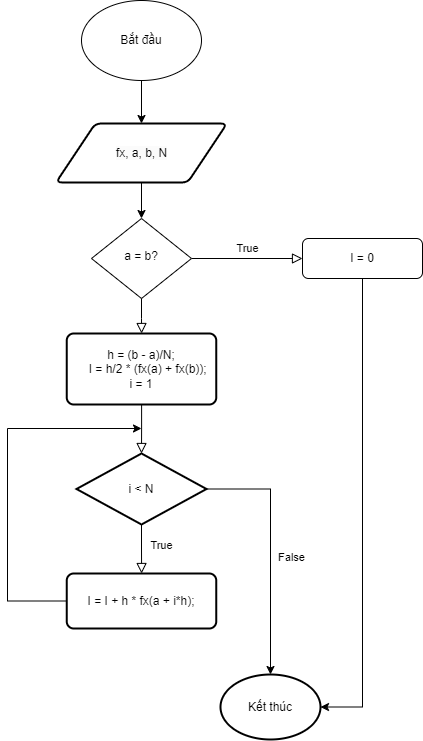

The diagram above was exported from draw.io. Its source (the exported page's mxGraphModel, read from the mxfile embedded in the PNG):
<mxGraphModel dx="1050" dy="621" grid="0" gridSize="10" guides="1" tooltips="1" connect="1" arrows="1" fold="1" page="1" pageScale="1" pageWidth="827" pageHeight="1169" math="0" shadow="0">
  <root>
    <mxCell id="WIyWlLk6GJQsqaUBKTNV-0" />
    <mxCell id="WIyWlLk6GJQsqaUBKTNV-1" parent="WIyWlLk6GJQsqaUBKTNV-0" />
    <mxCell id="WIyWlLk6GJQsqaUBKTNV-5" value="True" style="edgeStyle=orthogonalEdgeStyle;rounded=0;html=1;jettySize=auto;orthogonalLoop=1;fontSize=11;endArrow=block;endFill=0;endSize=8;strokeWidth=1;shadow=0;labelBackgroundColor=none;" parent="WIyWlLk6GJQsqaUBKTNV-1" source="WIyWlLk6GJQsqaUBKTNV-6" target="WIyWlLk6GJQsqaUBKTNV-7" edge="1">
      <mxGeometry x="0.0057" y="10" relative="1" as="geometry">
        <mxPoint as="offset" />
      </mxGeometry>
    </mxCell>
    <mxCell id="WIyWlLk6GJQsqaUBKTNV-6" value="a = b?" style="rhombus;whiteSpace=wrap;html=1;shadow=0;fontFamily=Helvetica;fontSize=12;align=center;strokeWidth=1;spacing=6;spacingTop=-4;" parent="WIyWlLk6GJQsqaUBKTNV-1" vertex="1">
      <mxGeometry x="294" y="235" width="100" height="80" as="geometry" />
    </mxCell>
    <mxCell id="WIyWlLk6GJQsqaUBKTNV-7" value="I = 0" style="rounded=1;whiteSpace=wrap;html=1;fontSize=12;glass=0;strokeWidth=1;shadow=0;" parent="WIyWlLk6GJQsqaUBKTNV-1" vertex="1">
      <mxGeometry x="505" y="255" width="120" height="40" as="geometry" />
    </mxCell>
    <mxCell id="ZODKulD-u56Na_J42hTD-1" style="edgeStyle=orthogonalEdgeStyle;rounded=0;orthogonalLoop=1;jettySize=auto;html=1;entryX=0.5;entryY=0;entryDx=0;entryDy=0;" edge="1" parent="WIyWlLk6GJQsqaUBKTNV-1" source="ZODKulD-u56Na_J42hTD-0" target="ZODKulD-u56Na_J42hTD-2">
      <mxGeometry relative="1" as="geometry">
        <mxPoint x="344" y="147" as="targetPoint" />
      </mxGeometry>
    </mxCell>
    <mxCell id="ZODKulD-u56Na_J42hTD-0" value="Bắt đầu" style="ellipse;whiteSpace=wrap;html=1;" vertex="1" parent="WIyWlLk6GJQsqaUBKTNV-1">
      <mxGeometry x="284" y="17" width="120" height="80" as="geometry" />
    </mxCell>
    <mxCell id="ZODKulD-u56Na_J42hTD-3" style="edgeStyle=orthogonalEdgeStyle;rounded=0;orthogonalLoop=1;jettySize=auto;html=1;entryX=0.5;entryY=0;entryDx=0;entryDy=0;" edge="1" parent="WIyWlLk6GJQsqaUBKTNV-1" source="ZODKulD-u56Na_J42hTD-2" target="WIyWlLk6GJQsqaUBKTNV-6">
      <mxGeometry relative="1" as="geometry" />
    </mxCell>
    <mxCell id="ZODKulD-u56Na_J42hTD-2" value="&lt;span style=&quot;color: rgb(0, 0, 0); font-family: Helvetica; font-size: 12px; font-style: normal; font-variant-ligatures: normal; font-variant-caps: normal; font-weight: 400; letter-spacing: normal; orphans: 2; text-align: center; text-indent: 0px; text-transform: none; widows: 2; word-spacing: 0px; -webkit-text-stroke-width: 0px; background-color: rgb(251, 251, 251); text-decoration-thickness: initial; text-decoration-style: initial; text-decoration-color: initial; float: none; display: inline !important;&quot;&gt;fx, a, b, N&lt;/span&gt;" style="shape=parallelogram;html=1;strokeWidth=2;perimeter=parallelogramPerimeter;whiteSpace=wrap;rounded=1;arcSize=12;size=0.23;" vertex="1" parent="WIyWlLk6GJQsqaUBKTNV-1">
      <mxGeometry x="258.5" y="140" width="171" height="59" as="geometry" />
    </mxCell>
    <mxCell id="ZODKulD-u56Na_J42hTD-5" value="" style="rounded=0;html=1;jettySize=auto;orthogonalLoop=1;fontSize=11;endArrow=block;endFill=0;endSize=8;strokeWidth=1;shadow=0;labelBackgroundColor=none;edgeStyle=orthogonalEdgeStyle;" edge="1" parent="WIyWlLk6GJQsqaUBKTNV-1" source="WIyWlLk6GJQsqaUBKTNV-6" target="ZODKulD-u56Na_J42hTD-4">
      <mxGeometry x="0.5429" y="16" relative="1" as="geometry">
        <mxPoint as="offset" />
        <mxPoint x="344" y="315" as="sourcePoint" />
        <mxPoint x="344" y="455" as="targetPoint" />
      </mxGeometry>
    </mxCell>
    <mxCell id="ZODKulD-u56Na_J42hTD-4" value="&lt;div&gt;h = (b - a)/N;&lt;/div&gt;&lt;div&gt;&amp;nbsp; &amp;nbsp; I = h/2 * (fx(a) + fx(b));&lt;/div&gt;&lt;div&gt;i = 1&lt;/div&gt;" style="rounded=1;whiteSpace=wrap;html=1;absoluteArcSize=1;arcSize=14;strokeWidth=2;" vertex="1" parent="WIyWlLk6GJQsqaUBKTNV-1">
      <mxGeometry x="269.25" y="350" width="149.5" height="71" as="geometry" />
    </mxCell>
    <mxCell id="ZODKulD-u56Na_J42hTD-8" value="" style="rounded=0;html=1;jettySize=auto;orthogonalLoop=1;fontSize=11;endArrow=block;endFill=0;endSize=8;strokeWidth=1;shadow=0;labelBackgroundColor=none;edgeStyle=orthogonalEdgeStyle;" edge="1" parent="WIyWlLk6GJQsqaUBKTNV-1" source="ZODKulD-u56Na_J42hTD-9" target="ZODKulD-u56Na_J42hTD-7">
      <mxGeometry x="-1" y="96" relative="1" as="geometry">
        <mxPoint x="-80" y="-95" as="offset" />
        <mxPoint x="344" y="421" as="sourcePoint" />
        <mxPoint x="344" y="685" as="targetPoint" />
      </mxGeometry>
    </mxCell>
    <mxCell id="ZODKulD-u56Na_J42hTD-11" value="True" style="edgeLabel;html=1;align=center;verticalAlign=middle;resizable=0;points=[];" vertex="1" connectable="0" parent="ZODKulD-u56Na_J42hTD-8">
      <mxGeometry x="-0.066" y="1" relative="1" as="geometry">
        <mxPoint x="18" y="-3" as="offset" />
      </mxGeometry>
    </mxCell>
    <mxCell id="ZODKulD-u56Na_J42hTD-13" style="edgeStyle=orthogonalEdgeStyle;rounded=0;orthogonalLoop=1;jettySize=auto;html=1;exitX=0;exitY=0.5;exitDx=0;exitDy=0;" edge="1" parent="WIyWlLk6GJQsqaUBKTNV-1">
      <mxGeometry relative="1" as="geometry">
        <mxPoint x="344" y="445" as="targetPoint" />
        <mxPoint x="269.25" y="617.5" as="sourcePoint" />
        <Array as="points">
          <mxPoint x="210" y="618" />
          <mxPoint x="210" y="445" />
        </Array>
      </mxGeometry>
    </mxCell>
    <mxCell id="ZODKulD-u56Na_J42hTD-7" value="I = I + h * fx(a + i*h);" style="rounded=1;whiteSpace=wrap;html=1;absoluteArcSize=1;arcSize=14;strokeWidth=2;" vertex="1" parent="WIyWlLk6GJQsqaUBKTNV-1">
      <mxGeometry x="269.25" y="590" width="149.5" height="55" as="geometry" />
    </mxCell>
    <mxCell id="ZODKulD-u56Na_J42hTD-10" value="" style="rounded=0;html=1;jettySize=auto;orthogonalLoop=1;fontSize=11;endArrow=block;endFill=0;endSize=8;strokeWidth=1;shadow=0;labelBackgroundColor=none;edgeStyle=orthogonalEdgeStyle;" edge="1" parent="WIyWlLk6GJQsqaUBKTNV-1" source="ZODKulD-u56Na_J42hTD-4" target="ZODKulD-u56Na_J42hTD-9">
      <mxGeometry x="-1" y="96" relative="1" as="geometry">
        <mxPoint x="-80" y="-95" as="offset" />
        <mxPoint x="344" y="421" as="sourcePoint" />
        <mxPoint x="344" y="635" as="targetPoint" />
      </mxGeometry>
    </mxCell>
    <mxCell id="ZODKulD-u56Na_J42hTD-9" value="i &amp;lt; N" style="strokeWidth=2;html=1;shape=mxgraph.flowchart.decision;whiteSpace=wrap;" vertex="1" parent="WIyWlLk6GJQsqaUBKTNV-1">
      <mxGeometry x="279" y="470" width="130" height="71" as="geometry" />
    </mxCell>
    <mxCell id="ZODKulD-u56Na_J42hTD-14" value="Kết thúc" style="strokeWidth=2;html=1;shape=mxgraph.flowchart.start_2;whiteSpace=wrap;" vertex="1" parent="WIyWlLk6GJQsqaUBKTNV-1">
      <mxGeometry x="423" y="691" width="100" height="65" as="geometry" />
    </mxCell>
    <mxCell id="ZODKulD-u56Na_J42hTD-15" style="edgeStyle=orthogonalEdgeStyle;rounded=0;orthogonalLoop=1;jettySize=auto;html=1;entryX=0.5;entryY=0;entryDx=0;entryDy=0;entryPerimeter=0;" edge="1" parent="WIyWlLk6GJQsqaUBKTNV-1" source="ZODKulD-u56Na_J42hTD-9" target="ZODKulD-u56Na_J42hTD-14">
      <mxGeometry relative="1" as="geometry" />
    </mxCell>
    <mxCell id="ZODKulD-u56Na_J42hTD-17" value="False&lt;br&gt;" style="edgeLabel;html=1;align=center;verticalAlign=middle;resizable=0;points=[];" vertex="1" connectable="0" parent="ZODKulD-u56Na_J42hTD-15">
      <mxGeometry x="-0.2049" y="2" relative="1" as="geometry">
        <mxPoint x="18" y="33" as="offset" />
      </mxGeometry>
    </mxCell>
    <mxCell id="ZODKulD-u56Na_J42hTD-18" style="edgeStyle=orthogonalEdgeStyle;rounded=0;orthogonalLoop=1;jettySize=auto;html=1;entryX=1;entryY=0.5;entryDx=0;entryDy=0;entryPerimeter=0;exitX=0.5;exitY=1;exitDx=0;exitDy=0;" edge="1" parent="WIyWlLk6GJQsqaUBKTNV-1" source="WIyWlLk6GJQsqaUBKTNV-7" target="ZODKulD-u56Na_J42hTD-14">
      <mxGeometry relative="1" as="geometry" />
    </mxCell>
  </root>
</mxGraphModel>